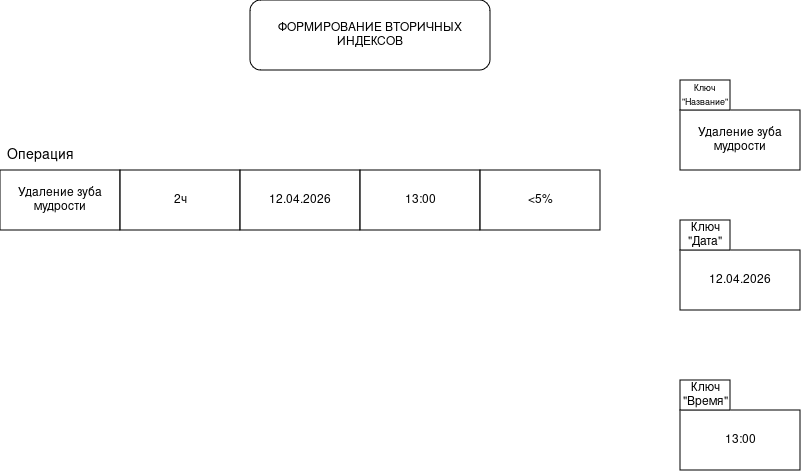

The diagram above was exported from draw.io. Its source (the exported page's mxGraphModel, read from the mxfile embedded in the PNG):
<mxGraphModel dx="1414" dy="719" grid="1" gridSize="10" guides="1" tooltips="1" connect="1" arrows="1" fold="1" page="1" pageScale="1" pageWidth="827" pageHeight="1169" math="0" shadow="0">
  <root>
    <mxCell id="0" />
    <mxCell id="1" parent="0" />
    <mxCell id="GSfNjHa7NR-7OwAclsSS-50" parent="1" style="rounded=1;whiteSpace=wrap;html=1;" value="ФОРМИРОВАНИЕ ВТОРИЧНЫХ ИНДЕКСОВ" vertex="1">
      <mxGeometry height="70" width="240" x="290" y="10" as="geometry" />
    </mxCell>
    <mxCell id="GSfNjHa7NR-7OwAclsSS-53" parent="1" style="rounded=0;whiteSpace=wrap;html=1;" value="Удаление зуба мудрости" vertex="1">
      <mxGeometry height="60" width="120" x="720" y="120" as="geometry" />
    </mxCell>
    <mxCell id="GSfNjHa7NR-7OwAclsSS-54" parent="1" style="rounded=0;whiteSpace=wrap;html=1;" value="12.04.2026" vertex="1">
      <mxGeometry height="60" width="120" x="720" y="260" as="geometry" />
    </mxCell>
    <mxCell id="GSfNjHa7NR-7OwAclsSS-55" parent="1" style="rounded=0;whiteSpace=wrap;html=1;" value="13:00" vertex="1">
      <mxGeometry height="60" width="120" x="720" y="420" as="geometry" />
    </mxCell>
    <mxCell id="GSfNjHa7NR-7OwAclsSS-57" parent="1" style="rounded=0;whiteSpace=wrap;html=1;" value="&lt;font style=&quot;font-size: 9px;&quot;&gt;Ключ &quot;Название&quot;&lt;/font&gt;" vertex="1">
      <mxGeometry height="30" width="50" x="720" y="90" as="geometry" />
    </mxCell>
    <mxCell id="GSfNjHa7NR-7OwAclsSS-60" parent="1" style="rounded=0;whiteSpace=wrap;html=1;" value="Ключ &quot;Дата&quot;" vertex="1">
      <mxGeometry height="30" width="50" x="720" y="230" as="geometry" />
    </mxCell>
    <mxCell id="GSfNjHa7NR-7OwAclsSS-61" parent="1" style="rounded=0;whiteSpace=wrap;html=1;" value="Ключ &quot;Время&quot;" vertex="1">
      <mxGeometry height="30" width="50" x="720" y="390" as="geometry" />
    </mxCell>
    <mxCell id="GSfNjHa7NR-7OwAclsSS-68" parent="1" style="text;html=1;whiteSpace=wrap;strokeColor=none;fillColor=none;align=center;verticalAlign=middle;rounded=0;" value="&lt;font style=&quot;font-size: 14px;&quot;&gt;Операция&lt;/font&gt;" vertex="1">
      <mxGeometry height="30" width="60" x="50" y="150" as="geometry" />
    </mxCell>
    <mxCell id="GSfNjHa7NR-7OwAclsSS-69" parent="1" style="rounded=0;whiteSpace=wrap;html=1;" value="Удаление зуба мудрости" vertex="1">
      <mxGeometry height="60" width="120" x="40" y="180" as="geometry" />
    </mxCell>
    <mxCell id="GSfNjHa7NR-7OwAclsSS-70" parent="1" style="rounded=0;whiteSpace=wrap;html=1;" value="2ч" vertex="1">
      <mxGeometry height="60" width="120" x="160" y="180" as="geometry" />
    </mxCell>
    <mxCell id="GSfNjHa7NR-7OwAclsSS-71" parent="1" style="rounded=0;whiteSpace=wrap;html=1;" value="12.04.2026" vertex="1">
      <mxGeometry height="60" width="120" x="280" y="180" as="geometry" />
    </mxCell>
    <mxCell id="GSfNjHa7NR-7OwAclsSS-72" parent="1" style="rounded=0;whiteSpace=wrap;html=1;" value="13:00" vertex="1">
      <mxGeometry height="60" width="120" x="400" y="180" as="geometry" />
    </mxCell>
    <mxCell id="GSfNjHa7NR-7OwAclsSS-73" parent="1" style="rounded=0;whiteSpace=wrap;html=1;" value="&amp;lt;5%" vertex="1">
      <mxGeometry height="60" width="120" x="520" y="180" as="geometry" />
    </mxCell>
  </root>
</mxGraphModel>